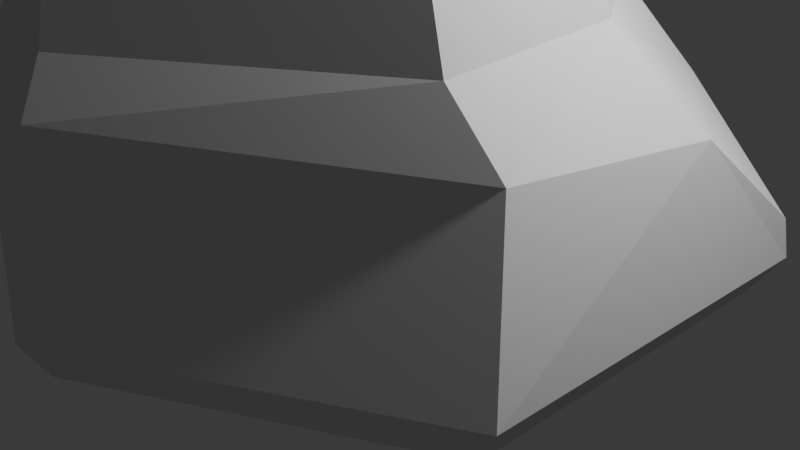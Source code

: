 # Source: rock_1.blend  (saved by Blender 4.2.66; exported with 4.5.12 LTS)
import bpy
from mathutils import Matrix  # noqa: F401  (used for matrix-valued properties, if any)

bpy.ops.wm.read_factory_settings(use_empty=True)
scene = bpy.context.scene
scene.name = 'Scene'

# ---- collections
col_collection = bpy.data.collections.new('Collection'); scene.collection.children.link(col_collection)

# ---- world
world_world = bpy.data.worlds.new('World'); scene.world = world_world
world_world.use_nodes = True; world_world.node_tree.nodes.clear()
_N = world_world.node_tree.nodes; _L = world_world.node_tree.links
n0 = _N.new('ShaderNodeOutputWorld'); n0.name = 'World Output'; n0.location = (300, 300)
n1 = _N.new('ShaderNodeBackground'); n1.name = 'Background'; n1.location = (10, 300)
n1.inputs[0].default_value = (0.05088, 0.05088, 0.05088, 1.0)
_L.new(n1.outputs[0], n0.inputs[0])
n0.is_active_output = True
world_world.color = (0.05088, 0.05088, 0.05088)
world_world.sun_shadow_jitter_overblur = 0.0

# ---- cameras
cam_camera = bpy.data.cameras.new('Camera')
cam_camera.clip_end = 100.0
cam_camera.ortho_scale = 7.314

# ---- lights
light_light = bpy.data.lights.new('Light', 'POINT')
light_light.energy = 1000.0
light_light.shadow_soft_size = 0.1

# ---- meshes
me_cylinder = bpy.data.meshes.new('Cylinder')
me_cylinder.from_pydata([(-0.8669, 2.841, 2.392), (-1.211, 2.506, 4.492), (2.169, -1.611, 2.392), (-0.4014, -3.363, 2.392), (-3.034, -2.28, 2.392), (0.4154, 1.711, 4.57), (0.368, 0.1274, 4.902), (-0.9651, -0.7759, 4.997), (-2.546, -0.2521, 4.902), (-3.009, 1.287, 4.58), (-0.3819, -0.3477, -1.029), (-0.8666, 3.717, 1.259), (2.74, -1.553, 1.736), (-0.3155, -3.629, 1.895), (-3.469, -2.364, 1.736), (-1.003, 1.922, 5.145), (-0.9705, 1.416, 5.365), (-0.1891, 1.52, 5.121), (-0.1563, 1.015, 5.341), (-2.011, 0.8358, 5.342), (-2.119, 1.331, 5.122), (0.996, -0.7198, 4.618), (1.781, -1.461, 3.387), (1.485, -0.504, 4.364), (-0.8727, -2.008, 4.659), (-0.5691, -3.064, 3.387), (-2.991, -2.087, 3.387), (-2.896, -1.247, 4.618), (-3.427, -1.185, 4.364), (2.009, 0.5156, 2.392), (1.085, 1.901, 2.392), (1.418, 0.3849, 4.364), (1.617, 2.526, 1.377), (2.92, 0.7802, 1.506), (3.186, 1.804, 0.5305), (-2.969, 1.457, 2.392), (-3.483, -0.3162, 2.392), (-3.599, -0.4306, 4.364), (-4.034, 0.1075, 1.517), (-3.532, 1.928, 1.373), (-4.415, 1.204, 0.3082), (-0.1355, 0.6886, 5.298), (-0.8921, 0.187, 5.274), (-1.942, 0.5165, 5.299), (-0.7841, 3.852, 0.1564), (-0.7281, 3.525, -0.2507), (3.255, 1.805, 0.158), (2.995, 1.62, -0.2507), (3.221, -2.09, 0.149), (2.994, -2.034, -0.2509), (-0.1814, -3.763, -0.2511), (-0.1866, -4.014, 0.1685), (-3.227, -2.459, -0.2689), (-3.535, -2.633, 0.223), (-4.027, 1.04, -0.2686)], [], [(29, 31, 23, 22, 2), (2, 22, 25, 3), (24, 21, 6, 7), (27, 24, 7, 8), (35, 9, 1, 0), (50, 52, 10), (35, 0, 11, 39), (29, 2, 12, 33), (21, 23, 31, 5, 6), (3, 25, 26, 4), (9, 37, 28, 27, 8), (1, 9, 20, 15), (6, 5, 17, 18, 41), (7, 6, 41, 42), (8, 7, 42, 43), (9, 8, 43, 19, 20), (47, 49, 10), (4, 26, 28, 37, 36), (0, 1, 5, 30), (2, 3, 13, 12), (3, 4, 14, 13), (54, 45, 10), (49, 50, 10), (13, 14, 53, 51), (17, 15, 16, 18), (15, 20, 19, 16), (5, 1, 15, 17), (21, 22, 23), (26, 27, 28), (25, 22, 21, 24), (26, 25, 24, 27), (40, 39, 11, 44), (32, 33, 34), (31, 29, 30, 5), (32, 30, 29, 33), (0, 30, 32, 11), (38, 39, 40), (9, 35, 36, 37), (35, 39, 38, 36), (4, 36, 38, 14), (45, 47, 10), (18, 16, 19, 43, 42, 41), (34, 33, 12, 48, 46), (14, 38, 40, 53), (12, 13, 51, 48), (44, 46, 47, 45), (46, 48, 49, 47), (48, 51, 50, 49), (11, 32, 34, 46, 44), (53, 40, 54, 52), (40, 44, 45, 54), (52, 50, 51, 53), (52, 54, 10)])
_uv = me_cylinder.uv_layers.new(name='UVMap')
_uv.uv.foreach_set('vector', [0.7809, 0.5, 0.7761, 1.0, 0.7239, 1.0, 0.6667, 0.7242, 0.6667, 0.5, 0.6667, 0.5, 0.6667, 0.7242, 0.5, 0.7242, 0.5, 0.5, 0.5, 1.0, 0.6667, 1.0, 0.6667, 1.0, 0.5, 1.0, 0.3333, 1.0, 0.5, 1.0, 0.5, 1.0, 0.3333, 1.0, 0.1112, 0.5, 0.106, 1.0, -8.941e-08, 1.0, -8.941e-08, 0.5, 0.5, 0.5, 0.3505, 0.5, 0.5, 0.5, 0.1112, 0.5, -8.941e-08, 0.5, -8.941e-08, 0.5, 0.1201, 0.5, 0.7809, 0.5, 0.6667, 0.5, 0.6667, 0.5, 0.7872, 0.5, 0.6667, 1.0, 0.7239, 1.0, 0.7761, 1.0, 0.8333, 1.0, 0.6667, 1.0, 0.5, 0.5, 0.5, 0.7242, 0.3333, 0.7242, 0.3333, 0.5, 0.1667, 1.0, 0.2308, 1.0, 0.2761, 1.0, 0.3333, 1.0, 0.3333, 1.0, -8.941e-08, 1.0, 0.1667, 1.0, 0.1667, 1.0, -8.941e-08, 1.0, 0.6667, 1.0, 0.8333, 1.0, 0.8333, 1.0, 0.7367, 1.0, 0.6667, 1.0, 0.5, 1.0, 0.6667, 1.0, 0.6667, 1.0, 0.5, 1.0, 0.3333, 1.0, 0.5, 1.0, 0.5, 1.0, 0.3333, 1.0, 0.1667, 1.0, 0.3333, 1.0, 0.313, 1.0, 0.2633, 1.0, 0.1667, 1.0, 0.8333, 0.5, 0.6811, 0.5, 0.8333, 0.5, 0.3333, 0.5, 0.3333, 0.7242, 0.2761, 1.0, 0.2308, 1.0, 0.2254, 0.5, 1.0, 0.5, 1.0, 1.0, 0.8887, 1.0, 0.884, 0.5, 0.6667, 0.5, 0.5, 0.5, 0.5, 0.5, 0.6667, 0.5, 0.5, 0.5, 0.3333, 0.5, 0.3333, 0.5, 0.5, 0.5, 0.1667, 0.5, 0.01437, 0.5, 0.1667, 0.5, 0.6667, 0.5, 0.5144, 0.5, 0.6667, 0.5, 0.5, 0.5, 0.3333, 0.5, 0.3333, 0.5, 0.5, 0.5, 0.4578, 0.37, 0.2571, 0.4859, 0.25, 0.3508, 0.4578, 0.2308, 0.2429, 0.4859, 0.04215, 0.37, 0.04215, 0.2308, 0.25, 0.3508, 0.8333, 1.0, 1.0, 1.0, 1.0, 1.0, 0.8333, 1.0, 0.6667, 1.0, 0.6737, 1.0, 0.7239, 1.0, 0.3333, 0.7242, 0.3355, 1.072, 0.2761, 1.0, 0.5, 0.7242, 0.6667, 0.7242, 0.6667, 1.0, 0.5, 1.0, 0.3333, 0.7242, 0.5, 0.7242, 0.5, 1.0, 0.3333, 1.0, 0.1667, 0.5, 0.1201, 0.5, -8.941e-08, 0.5, -8.941e-08, 0.5, 0.8757, 0.5, 0.8042, 0.5, 0.8333, 0.5, 0.7761, 1.0, 0.7809, 0.5, 0.884, 0.5, 0.8887, 1.0, 0.8757, 0.5, 0.884, 0.5, 0.7809, 0.5, 0.7872, 0.5, 1.0, 0.5, 0.884, 0.5, 0.8757, 0.5, 1.0, 0.5, 0.2186, 0.5, 0.1294, 0.5, 0.1667, 0.5, 0.106, 1.0, 0.1112, 0.5, 0.2254, 0.5, 0.2308, 1.0, 0.1112, 0.5, 0.1201, 0.5, 0.2186, 0.5, 0.2254, 0.5, 0.3333, 0.5, 0.2254, 0.5, 0.2186, 0.5, 0.3333, 0.5, 1.0, 0.5, 0.8477, 0.5, 1.0, 0.5, 0.4578, 0.2308, 0.25, 0.3508, 0.04215, 0.2308, 0.04215, 0.1593, 0.25, 0.03934, 0.4578, 0.1593, 0.8333, 0.5, 0.7872, 0.5, 0.6667, 0.5, 0.6667, 0.5, 0.8333, 0.5, 0.3333, 0.5, 0.2186, 0.5, 0.1667, 0.5, 0.3333, 0.5, 0.6667, 0.5, 0.5, 0.5, 0.5, 0.5, 0.6667, 0.5, 1.0, 0.5, 0.8333, 0.5, 0.8477, 0.5, 1.0, 0.5, 0.8333, 0.5, 0.6667, 0.5, 0.6811, 0.5, 0.8333, 0.5, 0.6667, 0.5, 0.5, 0.5, 0.5144, 0.5, 0.6667, 0.5, 1.0, 0.5, 0.8757, 0.5, 0.8333, 0.5, 0.8333, 0.5, 1.0, 0.5, 0.3333, 0.5, 0.1667, 0.5, 0.1837, 0.5, 0.3333, 0.5, 0.1667, 0.5, -8.941e-08, 0.5, 0.01437, 0.5, 0.1667, 0.5, 0.3505, 0.5, 0.5, 0.5, 0.5, 0.5, 0.3333, 0.5, 0.3333, 0.5, 0.1837, 0.5, 0.3333, 0.5])
me_cylinder.update()

# ---- objects
ob_light = bpy.data.objects.new('Light', light_light)
ob_camera = bpy.data.objects.new('Camera', cam_camera)
ob_cylinder = bpy.data.objects.new('Cylinder', me_cylinder)

# ---- transforms, parenting, visibility, modifiers, constraints
ob_light.location = (4.076, 1.005, 5.904)
ob_light.rotation_euler = (0.6503, 0.05522, 1.866)
ob_light.lock_rotations_4d = False
ob_light.empty_display_type = 'ARROWS'
ob_light.color = (0.0, 0.0, 0.0, 0.0)
ob_light.lineart.crease_threshold = 0.0
ob_camera.location = (7.359, -6.926, 4.958)
ob_camera.rotation_euler = (1.109, 0.0, 0.8149)
ob_camera.lock_rotations_4d = False
ob_camera.empty_display_type = 'ARROWS'
ob_camera.color = (0.0, 0.0, 0.0, 0.0)
ob_camera.display_type = 'WIRE'
ob_camera.lineart.crease_threshold = 0.0
ob_cylinder.location = (0.0, 0.0, 0.0)

# ---- collection membership
col_collection.objects.link(ob_light)
col_collection.objects.link(ob_camera)
col_collection.objects.link(ob_cylinder)

# ---- scene / render settings (as saved in the file)
scene.camera = ob_camera
scene.frame_start = 1; scene.frame_end = 250; scene.frame_set(1)
scene.render.engine = 'BLENDER_EEVEE_NEXT'
bpy.context.view_layer.update()
